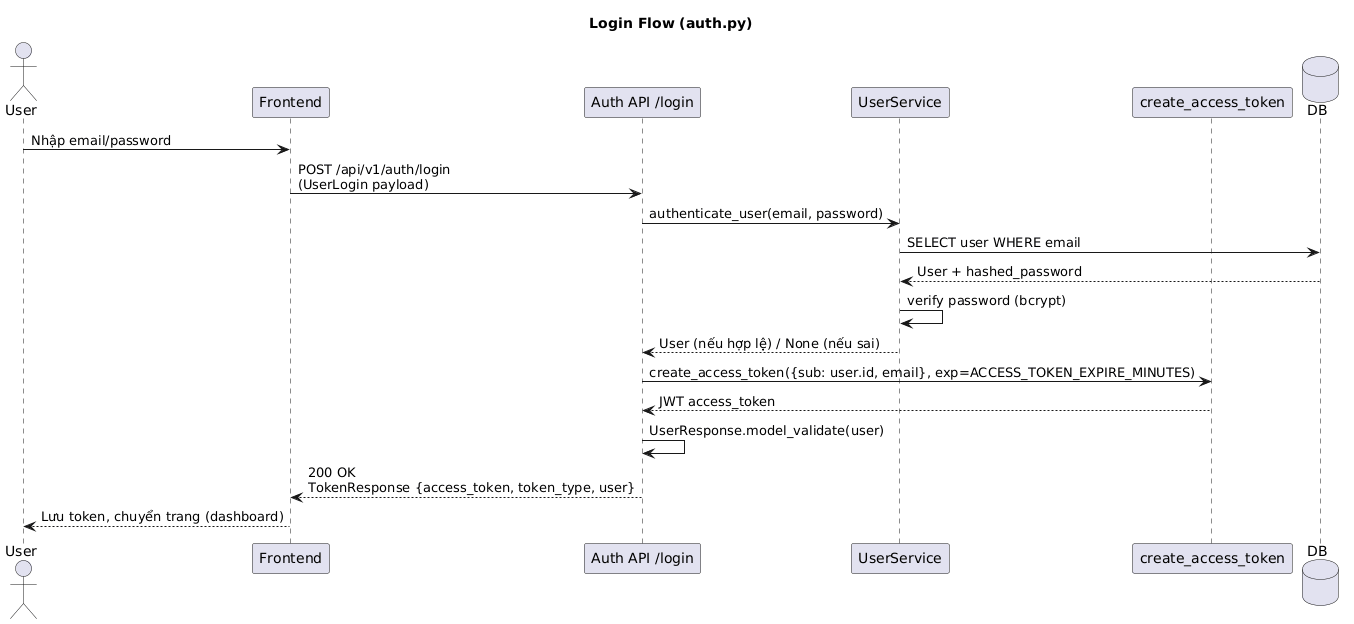

The diagram above was rendered by PlantUML. Its source (embedded in the PNG):
@startuml
title Login Flow (auth.py)

actor User
participant Frontend
participant "Auth API /login" as AuthAPI
participant "UserService" as UserService
participant "create_access_token" as Token
database DB

User -> Frontend: Nhập email/password
Frontend -> AuthAPI: POST /api/v1/auth/login\n(UserLogin payload)
AuthAPI -> UserService: authenticate_user(email, password)
UserService -> DB: SELECT user WHERE email
DB --> UserService: User + hashed_password
UserService -> UserService: verify password (bcrypt)
UserService --> AuthAPI: User (nếu hợp lệ) / None (nếu sai)

AuthAPI -> Token: create_access_token({sub: user.id, email}, exp=ACCESS_TOKEN_EXPIRE_MINUTES)
Token --> AuthAPI: JWT access_token
AuthAPI -> AuthAPI: UserResponse.model_validate(user)

AuthAPI --> Frontend: 200 OK\nTokenResponse {access_token, token_type, user}
Frontend --> User: Lưu token, chuyển trang (dashboard)
@enduml